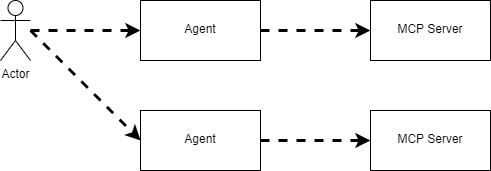

The diagram above was exported from draw.io. Its source (the exported page's mxGraphModel, read from the mxfile embedded in the PNG):
<mxGraphModel dx="744" dy="480" grid="1" gridSize="10" guides="1" tooltips="1" connect="1" arrows="1" fold="1" page="1" pageScale="1" pageWidth="850" pageHeight="1100" math="0" shadow="0">
  <root>
    <mxCell id="0" />
    <mxCell id="1" parent="0" />
    <mxCell id="aVN4WHolgnQnMbO9C0RO-4" value="" style="rounded=0;whiteSpace=wrap;html=1;" parent="1" vertex="1">
      <mxGeometry x="480" y="240" width="120" height="60" as="geometry" />
    </mxCell>
    <mxCell id="aVN4WHolgnQnMbO9C0RO-1" value="" style="rounded=0;whiteSpace=wrap;html=1;" parent="1" vertex="1">
      <mxGeometry x="250" y="240" width="120" height="60" as="geometry" />
    </mxCell>
    <mxCell id="aVN4WHolgnQnMbO9C0RO-2" value="Agent" style="text;html=1;align=center;verticalAlign=middle;whiteSpace=wrap;rounded=0;" parent="1" vertex="1">
      <mxGeometry x="265" y="254" width="90" height="30" as="geometry" />
    </mxCell>
    <mxCell id="aVN4WHolgnQnMbO9C0RO-3" value="MCP Server" style="text;whiteSpace=wrap;align=center;" parent="1" vertex="1">
      <mxGeometry x="495" y="255" width="90" height="30" as="geometry" />
    </mxCell>
    <mxCell id="CsBxFU0ll_3dslrYg9mX-1" value="Actor" style="shape=umlActor;verticalLabelPosition=bottom;verticalAlign=top;html=1;outlineConnect=0;" parent="1" vertex="1">
      <mxGeometry x="110" y="240" width="30" height="60" as="geometry" />
    </mxCell>
    <mxCell id="MGi1t14IO0t5gAubtUnw-1" value="" style="rounded=0;whiteSpace=wrap;html=1;" parent="1" vertex="1">
      <mxGeometry x="250" y="350" width="120" height="60" as="geometry" />
    </mxCell>
    <mxCell id="MGi1t14IO0t5gAubtUnw-2" value="Agent" style="text;html=1;align=center;verticalAlign=middle;whiteSpace=wrap;rounded=0;" parent="1" vertex="1">
      <mxGeometry x="265" y="364" width="90" height="30" as="geometry" />
    </mxCell>
    <mxCell id="MGi1t14IO0t5gAubtUnw-3" value="" style="endArrow=classic;html=1;rounded=0;entryX=0;entryY=0.5;entryDx=0;entryDy=0;strokeWidth=3;dashed=1;" parent="1" source="CsBxFU0ll_3dslrYg9mX-1" target="aVN4WHolgnQnMbO9C0RO-1" edge="1">
      <mxGeometry width="50" height="50" relative="1" as="geometry">
        <mxPoint x="150" y="430" as="sourcePoint" />
        <mxPoint x="200" y="380" as="targetPoint" />
      </mxGeometry>
    </mxCell>
    <mxCell id="MGi1t14IO0t5gAubtUnw-4" value="" style="endArrow=classic;html=1;rounded=0;entryX=0;entryY=0.5;entryDx=0;entryDy=0;strokeWidth=3;dashed=1;" parent="1" target="aVN4WHolgnQnMbO9C0RO-4" edge="1">
      <mxGeometry width="50" height="50" relative="1" as="geometry">
        <mxPoint x="370" y="270" as="sourcePoint" />
        <mxPoint x="260" y="280" as="targetPoint" />
      </mxGeometry>
    </mxCell>
    <mxCell id="MGi1t14IO0t5gAubtUnw-6" value="" style="endArrow=classic;html=1;rounded=0;entryX=0;entryY=0.5;entryDx=0;entryDy=0;strokeWidth=3;dashed=1;" parent="1" target="MGi1t14IO0t5gAubtUnw-1" edge="1">
      <mxGeometry width="50" height="50" relative="1" as="geometry">
        <mxPoint x="140" y="270" as="sourcePoint" />
        <mxPoint x="260" y="280" as="targetPoint" />
      </mxGeometry>
    </mxCell>
    <mxCell id="sZ-VL92ztYheXcXhK7IX-1" value="" style="rounded=0;whiteSpace=wrap;html=1;" vertex="1" parent="1">
      <mxGeometry x="480" y="350" width="120" height="60" as="geometry" />
    </mxCell>
    <mxCell id="sZ-VL92ztYheXcXhK7IX-2" value="MCP Server" style="text;whiteSpace=wrap;align=center;" vertex="1" parent="1">
      <mxGeometry x="495" y="365" width="90" height="30" as="geometry" />
    </mxCell>
    <mxCell id="sZ-VL92ztYheXcXhK7IX-3" value="" style="endArrow=classic;html=1;rounded=0;entryX=0;entryY=0.5;entryDx=0;entryDy=0;strokeWidth=3;dashed=1;exitX=1;exitY=0.5;exitDx=0;exitDy=0;" edge="1" parent="1" source="MGi1t14IO0t5gAubtUnw-1" target="sZ-VL92ztYheXcXhK7IX-1">
      <mxGeometry width="50" height="50" relative="1" as="geometry">
        <mxPoint x="380" y="280" as="sourcePoint" />
        <mxPoint x="490" y="280" as="targetPoint" />
      </mxGeometry>
    </mxCell>
  </root>
</mxGraphModel>